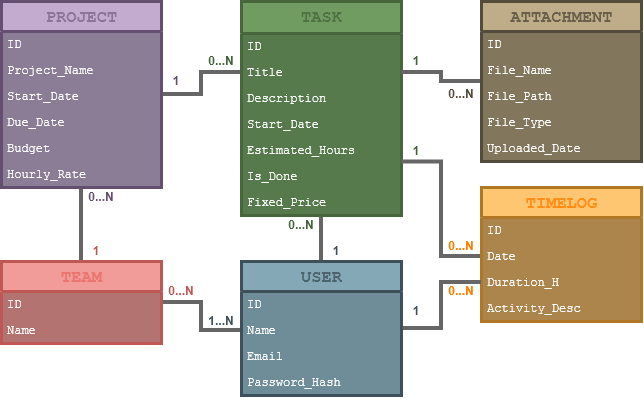

The diagram above was exported from draw.io. Its source (the exported page's mxGraphModel, read from the mxfile embedded in the PNG):
<mxGraphModel dx="1178" dy="619" grid="1" gridSize="10" guides="1" tooltips="1" connect="1" arrows="1" fold="1" page="1" pageScale="1" pageWidth="850" pageHeight="1100" math="0" shadow="0">
  <root>
    <mxCell id="0" />
    <mxCell id="1" parent="0" />
    <mxCell id="fm4hU3TmzcJfeCSPz9pf-7" edge="1" parent="1" source="A031VUFrsmkl80wOcsgq-3" style="edgeStyle=orthogonalEdgeStyle;shape=connector;curved=0;rounded=0;orthogonalLoop=1;jettySize=auto;html=1;shadow=0;strokeColor=light-dark(#666666,#666666);strokeWidth=4;align=center;verticalAlign=middle;fontFamily=Helvetica;fontSize=12;fontColor=default;labelBackgroundColor=none;startSize=8;endArrow=none;endSize=8;flowAnimation=0;followTerminals=0;entryX=0;entryY=0.5;entryDx=0;entryDy=0;exitX=1;exitY=0.5;exitDx=0;exitDy=0;" target="A031VUFrsmkl80wOcsgq-58">
      <mxGeometry relative="1" as="geometry" />
    </mxCell>
    <mxCell id="fm4hU3TmzcJfeCSPz9pf-9" edge="1" parent="1" source="A031VUFrsmkl80wOcsgq-3" style="edgeStyle=orthogonalEdgeStyle;shape=connector;curved=0;rounded=0;orthogonalLoop=1;jettySize=auto;html=1;entryX=0.5;entryY=0;entryDx=0;entryDy=0;shadow=0;strokeColor=light-dark(#666666,#666666);strokeWidth=4;align=center;verticalAlign=middle;fontFamily=Helvetica;fontSize=12;fontColor=default;labelBackgroundColor=none;startSize=8;endArrow=none;endSize=8;flowAnimation=0;followTerminals=0;exitX=0.5;exitY=1;exitDx=0;exitDy=0;" target="A031VUFrsmkl80wOcsgq-19">
      <mxGeometry relative="1" as="geometry" />
    </mxCell>
    <mxCell id="A031VUFrsmkl80wOcsgq-3" parent="1" style="swimlane;fontStyle=1;childLayout=stackLayout;horizontal=1;startSize=30;fillColor=light-dark(#B19CBD,#C3ABD0);horizontalStack=0;resizeParent=1;resizeParentMax=0;resizeLast=0;collapsible=1;marginBottom=0;html=1;fontColor=light-dark(#654F70,#654F70);strokeColor=light-dark(#654F70,#654F70);fontSize=17;fontFamily=Courier New;labelBackgroundColor=none;labelBorderColor=none;gradientDirection=south;swimlaneFillColor=light-dark(#8C7D96,#8C7D96);strokeWidth=3;textOpacity=60;verticalAlign=top;textShadow=0;" value="PROJECT" vertex="1">
      <mxGeometry height="186" width="160" x="40" y="40" as="geometry" />
    </mxCell>
    <mxCell id="A031VUFrsmkl80wOcsgq-4" parent="A031VUFrsmkl80wOcsgq-3" style="text;strokeColor=none;fillColor=none;align=left;verticalAlign=top;spacingLeft=4;spacingRight=4;overflow=hidden;rotatable=0;points=[[0,0.5],[1,0.5]];portConstraint=eastwest;whiteSpace=wrap;html=1;fontColor=light-dark(#FFFFFF,#FFFFFF);fontStyle=0;fontFamily=Courier New;" value="ID" vertex="1">
      <mxGeometry height="26" width="160" y="30" as="geometry" />
    </mxCell>
    <mxCell id="DnizUH7hZcFgW11solur-4" parent="A031VUFrsmkl80wOcsgq-3" style="text;strokeColor=none;fillColor=none;align=left;verticalAlign=top;spacingLeft=4;spacingRight=4;overflow=hidden;rotatable=0;points=[[0,0.5],[1,0.5]];portConstraint=eastwest;whiteSpace=wrap;html=1;fontColor=light-dark(#FFFFFF,#FFFFFF);fontStyle=0;fontFamily=Courier New;" value="Project_Name" vertex="1">
      <mxGeometry height="26" width="160" y="56" as="geometry" />
    </mxCell>
    <mxCell id="DnizUH7hZcFgW11solur-3" parent="A031VUFrsmkl80wOcsgq-3" style="text;strokeColor=none;fillColor=none;align=left;verticalAlign=top;spacingLeft=4;spacingRight=4;overflow=hidden;rotatable=0;points=[[0,0.5],[1,0.5]];portConstraint=eastwest;whiteSpace=wrap;html=1;fontColor=light-dark(#FFFFFF,#FFFFFF);fontStyle=0;fontFamily=Courier New;" value="Start_Date" vertex="1">
      <mxGeometry height="26" width="160" y="82" as="geometry" />
    </mxCell>
    <mxCell id="DnizUH7hZcFgW11solur-2" parent="A031VUFrsmkl80wOcsgq-3" style="text;strokeColor=none;fillColor=none;align=left;verticalAlign=top;spacingLeft=4;spacingRight=4;overflow=hidden;rotatable=0;points=[[0,0.5],[1,0.5]];portConstraint=eastwest;whiteSpace=wrap;html=1;fontColor=light-dark(#FFFFFF,#FFFFFF);fontStyle=0;fontFamily=Courier New;" value="Due_Date" vertex="1">
      <mxGeometry height="26" width="160" y="108" as="geometry" />
    </mxCell>
    <mxCell id="DnizUH7hZcFgW11solur-1" parent="A031VUFrsmkl80wOcsgq-3" style="text;strokeColor=none;fillColor=none;align=left;verticalAlign=top;spacingLeft=4;spacingRight=4;overflow=hidden;rotatable=0;points=[[0,0.5],[1,0.5]];portConstraint=eastwest;whiteSpace=wrap;html=1;fontColor=light-dark(#FFFFFF,#FFFFFF);fontStyle=0;fontFamily=Courier New;" value="Budget" vertex="1">
      <mxGeometry height="26" width="160" y="134" as="geometry" />
    </mxCell>
    <mxCell id="A031VUFrsmkl80wOcsgq-46" parent="A031VUFrsmkl80wOcsgq-3" style="text;strokeColor=none;fillColor=none;align=left;verticalAlign=top;spacingLeft=4;spacingRight=4;overflow=hidden;rotatable=0;points=[[0,0.5],[1,0.5]];portConstraint=eastwest;whiteSpace=wrap;html=1;fontColor=light-dark(#FFFFFF,#FFFFFF);fontStyle=0;fontFamily=Courier New;" value="&lt;div&gt;Hourly_Rate&lt;/div&gt;" vertex="1">
      <mxGeometry height="26" width="160" y="160" as="geometry" />
    </mxCell>
    <mxCell id="fm4hU3TmzcJfeCSPz9pf-12" edge="1" parent="1" source="A031VUFrsmkl80wOcsgq-11" style="edgeStyle=orthogonalEdgeStyle;shape=connector;curved=0;rounded=0;orthogonalLoop=1;jettySize=auto;html=1;entryX=0.5;entryY=0;entryDx=0;entryDy=0;shadow=0;strokeColor=light-dark(#666666,#666666);strokeWidth=4;align=center;verticalAlign=middle;fontFamily=Helvetica;fontSize=12;fontColor=default;labelBackgroundColor=none;startSize=8;endArrow=none;endSize=8;flowAnimation=0;followTerminals=0;exitX=0.5;exitY=1;exitDx=0;exitDy=0;" target="DnizUH7hZcFgW11solur-12">
      <mxGeometry relative="1" as="geometry" />
    </mxCell>
    <mxCell id="A031VUFrsmkl80wOcsgq-11" parent="1" style="swimlane;fontStyle=1;childLayout=stackLayout;horizontal=1;startSize=32;horizontalStack=0;resizeParent=1;resizeParentMax=0;resizeLast=0;collapsible=1;marginBottom=0;html=1;fillColor=light-dark(#719C61,#719C61);swimlaneFillColor=light-dark(#567A4B,#567A4B);strokeColor=light-dark(#47663C,#47663C);strokeWidth=3;fontSize=17;fontFamily=Courier New;verticalAlign=top;fontColor=light-dark(#47663C,#47663C);textOpacity=80;" value="TASK" vertex="1">
      <mxGeometry height="214" width="160" x="280" y="40" as="geometry" />
    </mxCell>
    <mxCell id="A031VUFrsmkl80wOcsgq-12" parent="A031VUFrsmkl80wOcsgq-11" style="text;strokeColor=none;fillColor=none;align=left;verticalAlign=top;spacingLeft=4;spacingRight=4;overflow=hidden;rotatable=0;points=[[0,0.5],[1,0.5]];portConstraint=eastwest;whiteSpace=wrap;html=1;fontStyle=0;fontFamily=Courier New;fontColor=light-dark(#FFFFFF,#FFFFFF);" value="ID" vertex="1">
      <mxGeometry height="26" width="160" y="32" as="geometry" />
    </mxCell>
    <mxCell id="A031VUFrsmkl80wOcsgq-58" parent="A031VUFrsmkl80wOcsgq-11" style="text;strokeColor=none;fillColor=none;align=left;verticalAlign=top;spacingLeft=4;spacingRight=4;overflow=hidden;rotatable=0;points=[[0,0.5],[1,0.5]];portConstraint=eastwest;whiteSpace=wrap;html=1;fontStyle=0;fontFamily=Courier New;fontColor=light-dark(#FFFFFF,#FFFFFF);" value="Title" vertex="1">
      <mxGeometry height="26" width="160" y="58" as="geometry" />
    </mxCell>
    <mxCell id="A031VUFrsmkl80wOcsgq-57" parent="A031VUFrsmkl80wOcsgq-11" style="text;strokeColor=none;fillColor=none;align=left;verticalAlign=top;spacingLeft=4;spacingRight=4;overflow=hidden;rotatable=0;points=[[0,0.5],[1,0.5]];portConstraint=eastwest;whiteSpace=wrap;html=1;fontStyle=0;fontFamily=Courier New;fontColor=light-dark(#FFFFFF,#FFFFFF);" value="Description" vertex="1">
      <mxGeometry height="26" width="160" y="84" as="geometry" />
    </mxCell>
    <mxCell id="DnizUH7hZcFgW11solur-6" parent="A031VUFrsmkl80wOcsgq-11" style="text;strokeColor=none;fillColor=none;align=left;verticalAlign=top;spacingLeft=4;spacingRight=4;overflow=hidden;rotatable=0;points=[[0,0.5],[1,0.5]];portConstraint=eastwest;whiteSpace=wrap;html=1;fontStyle=0;fontFamily=Courier New;fontColor=light-dark(#FFFFFF,#FFFFFF);" value="Start_Date" vertex="1">
      <mxGeometry height="26" width="160" y="110" as="geometry" />
    </mxCell>
    <mxCell id="DnizUH7hZcFgW11solur-9" parent="A031VUFrsmkl80wOcsgq-11" style="text;strokeColor=none;fillColor=none;align=left;verticalAlign=top;spacingLeft=4;spacingRight=4;overflow=hidden;rotatable=0;points=[[0,0.5],[1,0.5]];portConstraint=eastwest;whiteSpace=wrap;html=1;fontStyle=0;fontFamily=Courier New;fontColor=light-dark(#FFFFFF,#FFFFFF);" value="Estimated_Hours" vertex="1">
      <mxGeometry height="26" width="160" y="136" as="geometry" />
    </mxCell>
    <mxCell id="DnizUH7hZcFgW11solur-7" parent="A031VUFrsmkl80wOcsgq-11" style="text;strokeColor=none;fillColor=none;align=left;verticalAlign=top;spacingLeft=4;spacingRight=4;overflow=hidden;rotatable=0;points=[[0,0.5],[1,0.5]];portConstraint=eastwest;whiteSpace=wrap;html=1;fontStyle=0;fontFamily=Courier New;fontColor=light-dark(#FFFFFF,#FFFFFF);" value="Is_Done" vertex="1">
      <mxGeometry height="26" width="160" y="162" as="geometry" />
    </mxCell>
    <mxCell id="A031VUFrsmkl80wOcsgq-56" parent="A031VUFrsmkl80wOcsgq-11" style="text;strokeColor=none;fillColor=none;align=left;verticalAlign=top;spacingLeft=4;spacingRight=4;overflow=hidden;rotatable=0;points=[[0,0.5],[1,0.5]];portConstraint=eastwest;whiteSpace=wrap;html=1;fontStyle=0;fontFamily=Courier New;fontColor=light-dark(#FFFFFF,#FFFFFF);" value="Fixed_Price" vertex="1">
      <mxGeometry height="26" width="160" y="188" as="geometry" />
    </mxCell>
    <mxCell id="fm4hU3TmzcJfeCSPz9pf-10" edge="1" parent="1" source="A031VUFrsmkl80wOcsgq-19" style="edgeStyle=orthogonalEdgeStyle;shape=connector;curved=0;rounded=0;orthogonalLoop=1;jettySize=auto;html=1;entryX=0;entryY=0.5;entryDx=0;entryDy=0;shadow=0;strokeColor=light-dark(#666666,#666666);strokeWidth=4;align=center;verticalAlign=middle;fontFamily=Helvetica;fontSize=12;fontColor=default;labelBackgroundColor=none;startSize=8;endArrow=none;endSize=8;flowAnimation=0;followTerminals=0;exitX=1;exitY=0.5;exitDx=0;exitDy=0;" target="DnizUH7hZcFgW11solur-14">
      <mxGeometry relative="1" as="geometry" />
    </mxCell>
    <mxCell id="A031VUFrsmkl80wOcsgq-19" parent="1" style="swimlane;fontStyle=1;childLayout=stackLayout;horizontal=1;startSize=30;fillColor=light-dark(#F19C99,#F19C99);horizontalStack=0;resizeParent=1;resizeParentMax=0;resizeLast=0;collapsible=1;marginBottom=0;html=1;fontColor=light-dark(#EA6B66,#EA6B66);fontFamily=Courier New;fontSize=17;labelBackgroundColor=none;swimlaneFillColor=light-dark(#B37471,#B37471);strokeColor=light-dark(#BF5855,#BF5855);strokeWidth=3;verticalAlign=top;textOpacity=80;" value="TEAM" vertex="1">
      <mxGeometry height="82" width="160" x="40" y="300" as="geometry" />
    </mxCell>
    <mxCell id="A031VUFrsmkl80wOcsgq-20" parent="A031VUFrsmkl80wOcsgq-19" style="text;strokeColor=none;fillColor=none;align=left;verticalAlign=top;spacingLeft=4;spacingRight=4;overflow=hidden;rotatable=0;points=[[0,0.5],[1,0.5]];portConstraint=eastwest;whiteSpace=wrap;html=1;fontFamily=Courier New;fontColor=light-dark(#FFFFFF,#FFFFFF);" value="ID" vertex="1">
      <mxGeometry height="26" width="160" y="30" as="geometry" />
    </mxCell>
    <mxCell id="DnizUH7hZcFgW11solur-11" parent="A031VUFrsmkl80wOcsgq-19" style="text;strokeColor=none;fillColor=none;align=left;verticalAlign=top;spacingLeft=4;spacingRight=4;overflow=hidden;rotatable=0;points=[[0,0.5],[1,0.5]];portConstraint=eastwest;whiteSpace=wrap;html=1;fontFamily=Courier New;fontColor=light-dark(#FFFFFF,#FFFFFF);" value="Name" vertex="1">
      <mxGeometry height="26" width="160" y="56" as="geometry" />
    </mxCell>
    <mxCell id="fm4hU3TmzcJfeCSPz9pf-13" edge="1" parent="1" source="A031VUFrsmkl80wOcsgq-61" style="edgeStyle=orthogonalEdgeStyle;shape=connector;curved=0;rounded=0;orthogonalLoop=1;jettySize=auto;html=1;entryX=1;entryY=0.75;entryDx=0;entryDy=0;shadow=0;strokeColor=light-dark(#666666,#666666);strokeWidth=4;align=center;verticalAlign=middle;fontFamily=Helvetica;fontSize=12;fontColor=default;labelBackgroundColor=none;startSize=8;endArrow=none;endSize=8;flowAnimation=0;followTerminals=0;exitX=0;exitY=0.5;exitDx=0;exitDy=0;" target="A031VUFrsmkl80wOcsgq-11">
      <mxGeometry relative="1" x="0.0086" as="geometry" />
    </mxCell>
    <mxCell id="A031VUFrsmkl80wOcsgq-59" parent="1" style="swimlane;fontStyle=1;childLayout=stackLayout;horizontal=1;startSize=30;fillColor=light-dark(#FFC672,#FFC672);horizontalStack=0;resizeParent=1;resizeParentMax=0;resizeLast=0;collapsible=1;marginBottom=0;html=1;fontColor=light-dark(#FF8000,#FF8000);fontFamily=Courier New;fontSize=17;labelBackgroundColor=none;swimlaneFillColor=light-dark(#AB854C,#AB854C);strokeColor=light-dark(#B07824,#B07824);strokeWidth=3;verticalAlign=top;textOpacity=80;" value="TIMELOG" vertex="1">
      <mxGeometry height="134" width="160" x="520" y="226" as="geometry" />
    </mxCell>
    <mxCell id="A031VUFrsmkl80wOcsgq-60" parent="A031VUFrsmkl80wOcsgq-59" style="text;strokeColor=none;fillColor=none;align=left;verticalAlign=top;spacingLeft=4;spacingRight=4;overflow=hidden;rotatable=0;points=[[0,0.5],[1,0.5]];portConstraint=eastwest;whiteSpace=wrap;html=1;fontFamily=Courier New;fontColor=light-dark(#FFFFFF,#FFFFFF);" value="ID" vertex="1">
      <mxGeometry height="26" width="160" y="30" as="geometry" />
    </mxCell>
    <mxCell id="A031VUFrsmkl80wOcsgq-61" parent="A031VUFrsmkl80wOcsgq-59" style="text;strokeColor=none;fillColor=none;align=left;verticalAlign=top;spacingLeft=4;spacingRight=4;overflow=hidden;rotatable=0;points=[[0,0.5],[1,0.5]];portConstraint=eastwest;whiteSpace=wrap;html=1;fontFamily=Courier New;fontColor=light-dark(#FFFFFF,#FFFFFF);" value="Date" vertex="1">
      <mxGeometry height="26" width="160" y="56" as="geometry" />
    </mxCell>
    <mxCell id="A031VUFrsmkl80wOcsgq-69" parent="A031VUFrsmkl80wOcsgq-59" style="text;strokeColor=none;fillColor=none;align=left;verticalAlign=top;spacingLeft=4;spacingRight=4;overflow=hidden;rotatable=0;points=[[0,0.5],[1,0.5]];portConstraint=eastwest;whiteSpace=wrap;html=1;fontFamily=Courier New;fontColor=light-dark(#FFFFFF,#FFFFFF);" value="Duration_H" vertex="1">
      <mxGeometry height="26" width="160" y="82" as="geometry" />
    </mxCell>
    <mxCell id="A031VUFrsmkl80wOcsgq-62" parent="A031VUFrsmkl80wOcsgq-59" style="text;strokeColor=none;fillColor=none;align=left;verticalAlign=top;spacingLeft=4;spacingRight=4;overflow=hidden;rotatable=0;points=[[0,0.5],[1,0.5]];portConstraint=eastwest;whiteSpace=wrap;html=1;fontFamily=Courier New;fontColor=light-dark(#FFFFFF,#FFFFFF);" value="Activity_Desc" vertex="1">
      <mxGeometry height="26" width="160" y="108" as="geometry" />
    </mxCell>
    <mxCell id="fm4hU3TmzcJfeCSPz9pf-11" edge="1" parent="1" source="DnizUH7hZcFgW11solur-12" style="edgeStyle=orthogonalEdgeStyle;shape=connector;curved=0;rounded=0;orthogonalLoop=1;jettySize=auto;html=1;entryX=0;entryY=0.5;entryDx=0;entryDy=0;shadow=0;strokeColor=light-dark(#666666,#666666);strokeWidth=4;align=center;verticalAlign=middle;fontFamily=Helvetica;fontSize=12;fontColor=default;labelBackgroundColor=none;startSize=8;endArrow=none;endSize=8;flowAnimation=0;followTerminals=0;exitX=1;exitY=0.5;exitDx=0;exitDy=0;" target="A031VUFrsmkl80wOcsgq-69">
      <mxGeometry relative="1" as="geometry" />
    </mxCell>
    <mxCell id="DnizUH7hZcFgW11solur-12" parent="1" style="swimlane;fontStyle=1;childLayout=stackLayout;horizontal=1;startSize=30;fillColor=light-dark(#85A8B7,#85A8B7);horizontalStack=0;resizeParent=1;resizeParentMax=0;resizeLast=0;collapsible=1;marginBottom=0;html=1;fontColor=light-dark(#3E5059,#3E5059);fontFamily=Courier New;fontSize=17;labelBackgroundColor=none;swimlaneFillColor=light-dark(#6E8D99,#6E8D99);strokeColor=light-dark(#3E5059,#3E5059);strokeWidth=3;verticalAlign=top;textOpacity=80;labelBorderColor=none;" value="USER" vertex="1">
      <mxGeometry height="134" width="160" x="280" y="300" as="geometry" />
    </mxCell>
    <mxCell id="DnizUH7hZcFgW11solur-13" parent="DnizUH7hZcFgW11solur-12" style="text;strokeColor=none;fillColor=none;align=left;verticalAlign=top;spacingLeft=4;spacingRight=4;overflow=hidden;rotatable=0;points=[[0,0.5],[1,0.5]];portConstraint=eastwest;whiteSpace=wrap;html=1;fontFamily=Courier New;fontColor=light-dark(#FFFFFF,#FFFFFF);" value="ID" vertex="1">
      <mxGeometry height="26" width="160" y="30" as="geometry" />
    </mxCell>
    <mxCell id="DnizUH7hZcFgW11solur-14" parent="DnizUH7hZcFgW11solur-12" style="text;strokeColor=none;fillColor=none;align=left;verticalAlign=top;spacingLeft=4;spacingRight=4;overflow=hidden;rotatable=0;points=[[0,0.5],[1,0.5]];portConstraint=eastwest;whiteSpace=wrap;html=1;fontFamily=Courier New;fontColor=light-dark(#FFFFFF,#FFFFFF);" value="Name" vertex="1">
      <mxGeometry height="26" width="160" y="56" as="geometry" />
    </mxCell>
    <mxCell id="DnizUH7hZcFgW11solur-15" parent="DnizUH7hZcFgW11solur-12" style="text;strokeColor=none;fillColor=none;align=left;verticalAlign=top;spacingLeft=4;spacingRight=4;overflow=hidden;rotatable=0;points=[[0,0.5],[1,0.5]];portConstraint=eastwest;whiteSpace=wrap;html=1;fontFamily=Courier New;fontColor=light-dark(#FFFFFF,#FFFFFF);" value="Email" vertex="1">
      <mxGeometry height="26" width="160" y="82" as="geometry" />
    </mxCell>
    <mxCell id="DnizUH7hZcFgW11solur-16" parent="DnizUH7hZcFgW11solur-12" style="text;strokeColor=none;fillColor=none;align=left;verticalAlign=top;spacingLeft=4;spacingRight=4;overflow=hidden;rotatable=0;points=[[0,0.5],[1,0.5]];portConstraint=eastwest;whiteSpace=wrap;html=1;fontFamily=Courier New;fontColor=light-dark(#FFFFFF,#FFFFFF);" value="Password_Hash" vertex="1">
      <mxGeometry height="26" width="160" y="108" as="geometry" />
    </mxCell>
    <mxCell id="fm4hU3TmzcJfeCSPz9pf-8" edge="1" parent="1" source="DnizUH7hZcFgW11solur-17" style="edgeStyle=orthogonalEdgeStyle;shape=connector;curved=0;rounded=0;orthogonalLoop=1;jettySize=auto;html=1;entryX=1;entryY=0.5;entryDx=0;entryDy=0;shadow=0;strokeColor=light-dark(#666666,#666666);strokeWidth=4;align=center;verticalAlign=middle;fontFamily=Helvetica;fontSize=12;fontColor=default;labelBackgroundColor=none;startSize=8;endArrow=none;endSize=8;flowAnimation=0;followTerminals=0;exitX=0;exitY=0.5;exitDx=0;exitDy=0;" target="A031VUFrsmkl80wOcsgq-58">
      <mxGeometry relative="1" x="0.0112" as="geometry" />
    </mxCell>
    <mxCell id="DnizUH7hZcFgW11solur-17" parent="1" style="swimlane;fontStyle=1;childLayout=stackLayout;horizontal=1;startSize=30;fillColor=light-dark(#BFAD89,#BFAD89);horizontalStack=0;resizeParent=1;resizeParentMax=0;resizeLast=0;collapsible=1;marginBottom=0;html=1;fontColor=light-dark(#544C3A,#544C3A);fontFamily=Courier New;fontSize=17;labelBackgroundColor=none;swimlaneFillColor=light-dark(#82775C,#82775C);strokeColor=light-dark(#544C3A,#544C3A);strokeWidth=3;verticalAlign=top;textOpacity=80;labelBorderColor=none;" value="ATTACHMENT" vertex="1">
      <mxGeometry height="160" width="160" x="520" y="40" as="geometry" />
    </mxCell>
    <mxCell id="DnizUH7hZcFgW11solur-18" parent="DnizUH7hZcFgW11solur-17" style="text;strokeColor=none;fillColor=none;align=left;verticalAlign=top;spacingLeft=4;spacingRight=4;overflow=hidden;rotatable=0;points=[[0,0.5],[1,0.5]];portConstraint=eastwest;whiteSpace=wrap;html=1;fontFamily=Courier New;fontColor=light-dark(#FFFFFF,#FFFFFF);" value="ID" vertex="1">
      <mxGeometry height="26" width="160" y="30" as="geometry" />
    </mxCell>
    <mxCell id="DnizUH7hZcFgW11solur-19" parent="DnizUH7hZcFgW11solur-17" style="text;strokeColor=none;fillColor=none;align=left;verticalAlign=top;spacingLeft=4;spacingRight=4;overflow=hidden;rotatable=0;points=[[0,0.5],[1,0.5]];portConstraint=eastwest;whiteSpace=wrap;html=1;fontFamily=Courier New;fontColor=light-dark(#FFFFFF,#FFFFFF);" value="File_Name" vertex="1">
      <mxGeometry height="26" width="160" y="56" as="geometry" />
    </mxCell>
    <mxCell id="DnizUH7hZcFgW11solur-20" parent="DnizUH7hZcFgW11solur-17" style="text;strokeColor=none;fillColor=none;align=left;verticalAlign=top;spacingLeft=4;spacingRight=4;overflow=hidden;rotatable=0;points=[[0,0.5],[1,0.5]];portConstraint=eastwest;whiteSpace=wrap;html=1;fontFamily=Courier New;fontColor=light-dark(#FFFFFF,#FFFFFF);" value="File_Path" vertex="1">
      <mxGeometry height="26" width="160" y="82" as="geometry" />
    </mxCell>
    <mxCell id="DnizUH7hZcFgW11solur-21" parent="DnizUH7hZcFgW11solur-17" style="text;strokeColor=none;fillColor=none;align=left;verticalAlign=top;spacingLeft=4;spacingRight=4;overflow=hidden;rotatable=0;points=[[0,0.5],[1,0.5]];portConstraint=eastwest;whiteSpace=wrap;html=1;fontFamily=Courier New;fontColor=light-dark(#FFFFFF,#FFFFFF);" value="File_Type" vertex="1">
      <mxGeometry height="26" width="160" y="108" as="geometry" />
    </mxCell>
    <mxCell id="DnizUH7hZcFgW11solur-22" parent="DnizUH7hZcFgW11solur-17" style="text;strokeColor=none;fillColor=none;align=left;verticalAlign=top;spacingLeft=4;spacingRight=4;overflow=hidden;rotatable=0;points=[[0,0.5],[1,0.5]];portConstraint=eastwest;whiteSpace=wrap;html=1;fontFamily=Courier New;fontColor=light-dark(#FFFFFF,#FFFFFF);" value="Uploaded_Date" vertex="1">
      <mxGeometry height="26" width="160" y="134" as="geometry" />
    </mxCell>
    <mxCell id="DnizUH7hZcFgW11solur-35" parent="1" style="text;html=1;whiteSpace=wrap;strokeColor=none;fillColor=none;align=center;verticalAlign=middle;rounded=0;autosize=1;resizable=0;fontColor=light-dark(#FF8000,#FF8000);fontStyle=1;fontSize=12;spacing=0;" value="0...N" vertex="1">
      <mxGeometry height="20" width="40" x="480" y="320" as="geometry" />
    </mxCell>
    <mxCell id="DnizUH7hZcFgW11solur-36" parent="1" style="text;html=1;whiteSpace=wrap;strokeColor=none;fillColor=none;align=center;verticalAlign=middle;rounded=0;autosize=1;resizable=0;fontColor=light-dark(#3E5059,#3E5059);fontStyle=1;fontSize=12;spacing=0;" value="1" vertex="1">
      <mxGeometry height="20" width="30" x="440" y="340" as="geometry" />
    </mxCell>
    <mxCell id="DnizUH7hZcFgW11solur-38" parent="1" style="text;html=1;whiteSpace=wrap;strokeColor=none;fillColor=none;align=center;verticalAlign=middle;rounded=0;autosize=1;resizable=0;fontColor=light-dark(#FF8000,#FF8000);fontStyle=1;fontSize=12;spacing=0;" value="0...N" vertex="1">
      <mxGeometry height="20" width="40" x="480" y="275" as="geometry" />
    </mxCell>
    <mxCell id="DnizUH7hZcFgW11solur-40" parent="1" style="text;html=1;whiteSpace=wrap;strokeColor=none;fillColor=none;align=center;verticalAlign=middle;rounded=0;autosize=1;resizable=0;fontColor=light-dark(#44633A,#44633A);fontStyle=1;fontSize=12;spacing=0;" value="1" vertex="1">
      <mxGeometry height="20" width="30" x="440" y="180" as="geometry" />
    </mxCell>
    <mxCell id="DnizUH7hZcFgW11solur-44" parent="1" style="text;html=1;whiteSpace=wrap;strokeColor=none;fillColor=none;align=center;verticalAlign=middle;rounded=0;autosize=1;resizable=0;fontColor=light-dark(#44633A,#44633A);fontStyle=1;fontSize=12;spacing=0;" value="0...N" vertex="1">
      <mxGeometry height="20" width="40" x="320" y="254" as="geometry" />
    </mxCell>
    <mxCell id="DnizUH7hZcFgW11solur-49" parent="1" style="text;html=1;whiteSpace=wrap;strokeColor=none;fillColor=none;align=center;verticalAlign=middle;rounded=0;autosize=1;resizable=0;fontColor=light-dark(#3E5059,#3E5059);fontStyle=1;fontSize=12;spacing=0;" value="1...N" vertex="1">
      <mxGeometry height="20" width="40" x="240" y="350" as="geometry" />
    </mxCell>
    <mxCell id="DnizUH7hZcFgW11solur-50" parent="1" style="text;html=1;whiteSpace=wrap;strokeColor=none;fillColor=none;align=center;verticalAlign=middle;rounded=0;autosize=1;resizable=0;fontStyle=1;fontSize=12;fontColor=light-dark(#BF5855,#BF5855);spacing=0;" value="0...N" vertex="1">
      <mxGeometry height="20" width="40" x="200" y="320" as="geometry" />
    </mxCell>
    <mxCell id="DnizUH7hZcFgW11solur-55" parent="1" style="text;html=1;whiteSpace=wrap;strokeColor=none;fillColor=none;align=center;verticalAlign=middle;rounded=0;autosize=1;resizable=0;fontStyle=1;fontSize=12;fontColor=light-dark(#BF5855,#BF5855);spacing=0;" value="1" vertex="1">
      <mxGeometry height="20" width="30" x="120" y="280" as="geometry" />
    </mxCell>
    <mxCell id="DnizUH7hZcFgW11solur-59" parent="1" style="text;html=1;whiteSpace=wrap;strokeColor=none;fillColor=none;align=center;verticalAlign=middle;rounded=0;autosize=1;resizable=0;fontColor=light-dark(#44633A,#44633A);fontStyle=1;fontSize=12;spacing=0;" value="1" vertex="1">
      <mxGeometry height="20" width="30" x="440" y="90" as="geometry" />
    </mxCell>
    <mxCell id="DnizUH7hZcFgW11solur-60" parent="1" style="text;html=1;whiteSpace=wrap;strokeColor=none;fillColor=none;align=center;verticalAlign=middle;rounded=0;autosize=1;resizable=0;fontSize=12;fontStyle=1;fontColor=light-dark(#544C3A,#544C3A);labelBackgroundColor=none;spacing=0;" value="0...N" vertex="1">
      <mxGeometry height="20" width="40" x="480" y="123" as="geometry" />
    </mxCell>
    <mxCell id="DnizUH7hZcFgW11solur-61" parent="1" style="text;html=1;whiteSpace=wrap;strokeColor=none;fillColor=none;align=center;verticalAlign=middle;rounded=0;autosize=1;resizable=0;fontColor=light-dark(#44633A,#44633A);fontStyle=1;fontSize=12;spacing=0;" value="0...N" vertex="1">
      <mxGeometry height="20" width="40" x="240" y="90" as="geometry" />
    </mxCell>
    <mxCell id="DnizUH7hZcFgW11solur-62" parent="1" style="text;html=1;whiteSpace=wrap;strokeColor=none;fillColor=none;align=center;verticalAlign=middle;rounded=0;autosize=1;resizable=0;fontColor=light-dark(#654F70,#654F70);fontStyle=1;fontSize=12;spacing=0;" value="1" vertex="1">
      <mxGeometry height="20" width="30" x="200" y="110" as="geometry" />
    </mxCell>
    <mxCell id="DnizUH7hZcFgW11solur-64" parent="1" style="text;html=1;whiteSpace=wrap;strokeColor=none;fillColor=none;align=center;verticalAlign=middle;rounded=0;autosize=1;resizable=0;fontColor=light-dark(#654F70,#654F70);fontStyle=1;fontSize=12;spacing=0;" value="0...N" vertex="1">
      <mxGeometry height="20" width="40" x="120" y="226" as="geometry" />
    </mxCell>
    <mxCell id="DnizUH7hZcFgW11solur-65" parent="1" style="text;html=1;whiteSpace=wrap;strokeColor=none;fillColor=none;align=center;verticalAlign=middle;rounded=0;autosize=1;resizable=0;fontColor=light-dark(#3E5059,#3E5059);fontStyle=1;fontSize=12;spacing=0;" value="1" vertex="1">
      <mxGeometry height="20" width="30" x="360" y="280" as="geometry" />
    </mxCell>
  </root>
</mxGraphModel>